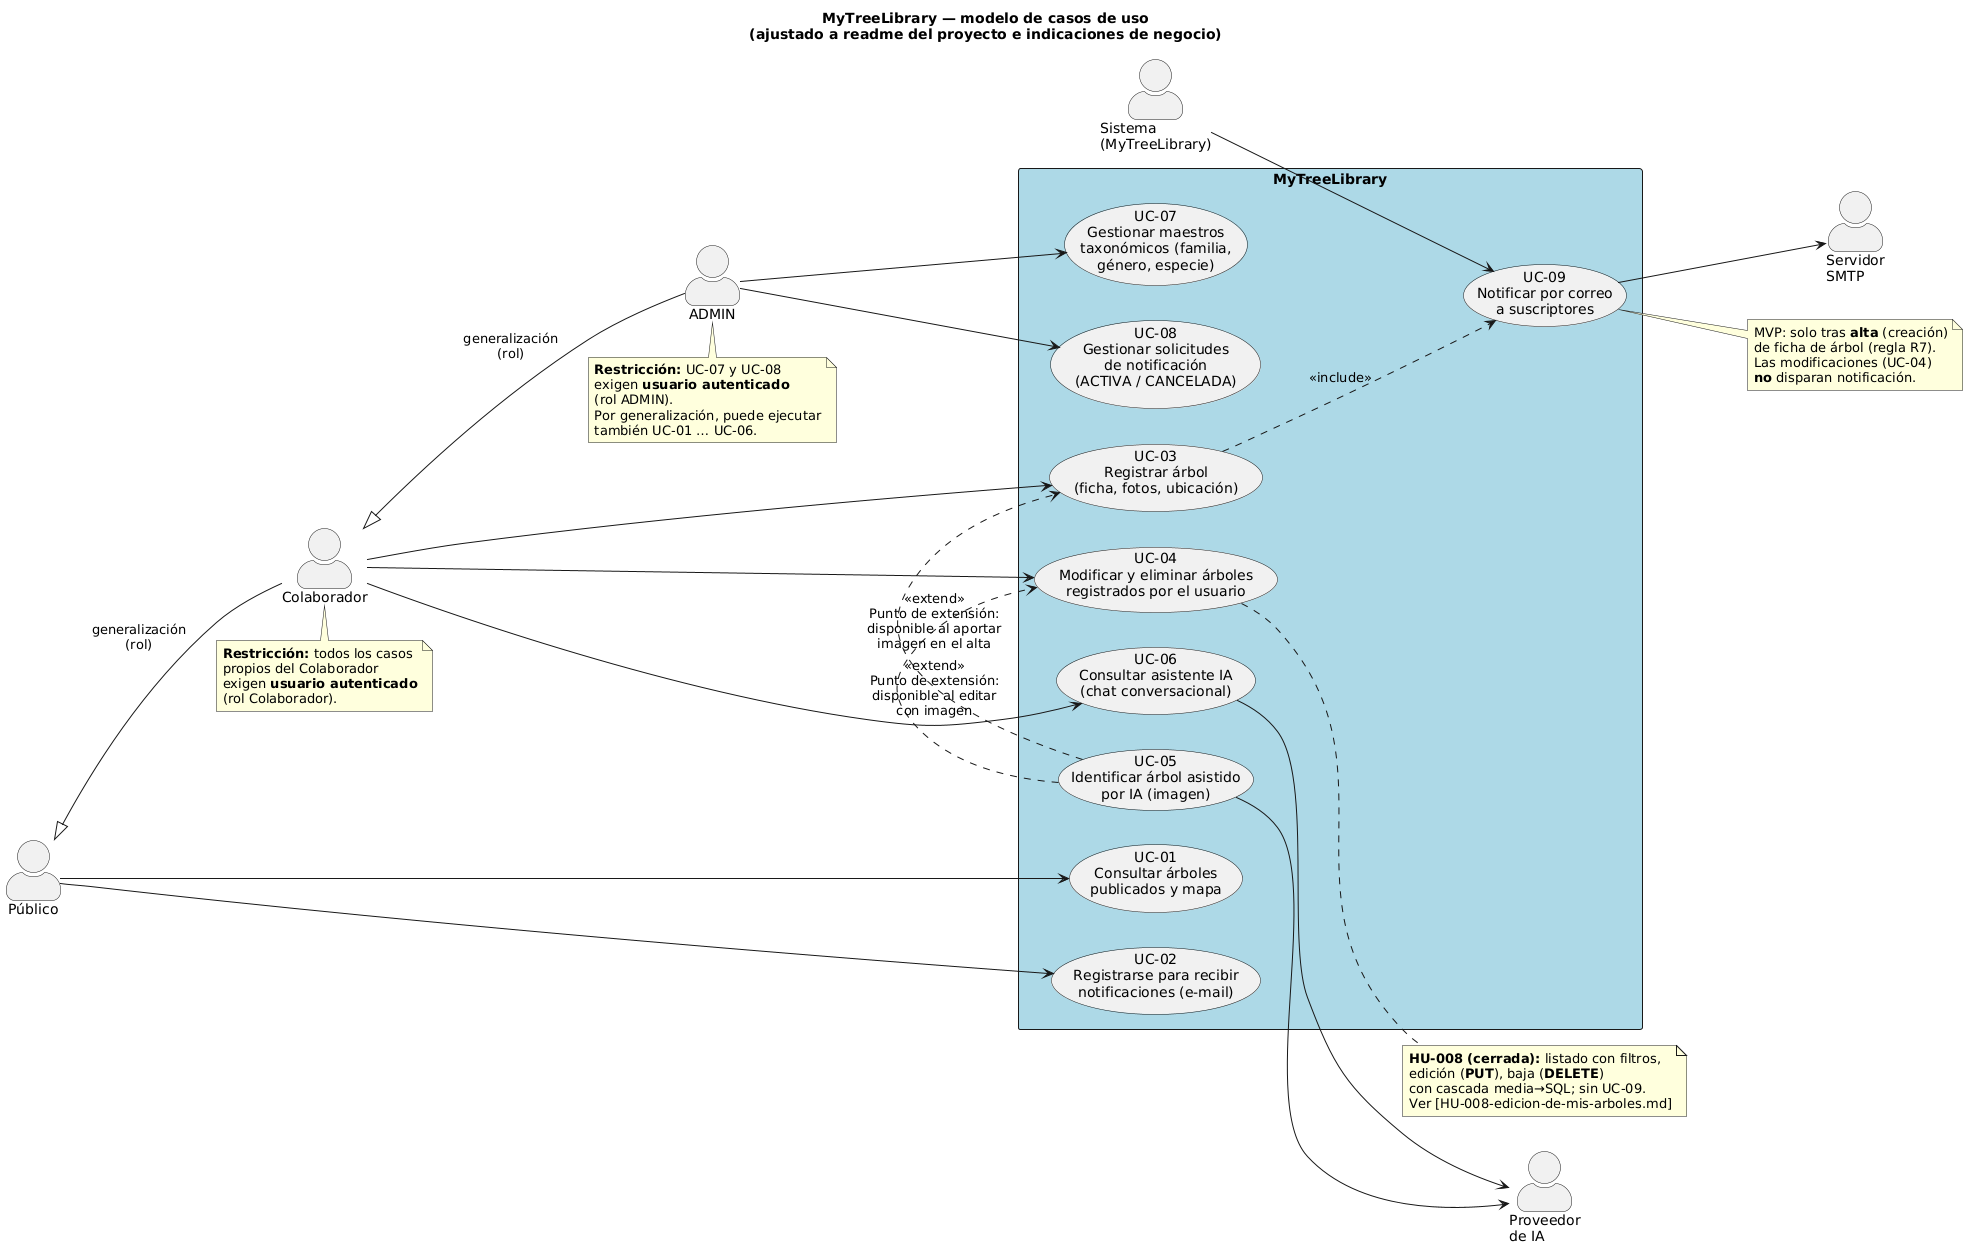

The diagram above was rendered by PlantUML. Its source (embedded in the PNG):
@startuml
title MyTreeLibrary — modelo de casos de uso\n(ajustado a readme del proyecto e indicaciones de negocio)

skinparam packageStyle rectangle
skinparam actorStyle awesome
left to right direction

actor "Público" as Publico
actor "Colaborador" as Colaborador
actor "ADMIN" as Admin
actor "Sistema\n(MyTreeLibrary)" as Sistema
actor "Proveedor\nde IA" as ProvIA
actor "Servidor\nSMTP" as SMTP

Publico <|-- Colaborador : generalización\n(rol)
Colaborador <|-- Admin : generalización\n(rol)

rectangle "MyTreeLibrary" #LightBlue {
  usecase "UC-01\nConsultar árboles\npublicados y mapa" as UC1
  usecase "UC-02\nRegistrarse para recibir\nnotificaciones (e-mail)" as UC2

  usecase "UC-03\nRegistrar árbol\n(ficha, fotos, ubicación)" as UC3
  usecase "UC-04\nModificar y eliminar árboles\nregistrados por el usuario" as UC4
  usecase "UC-05\nIdentificar árbol asistido\npor IA (imagen)" as UC5

  usecase "UC-06\nConsultar asistente IA\n(chat conversacional)" as UC6

  usecase "UC-07\nGestionar maestros\ntaxonómicos (familia,\ngénero, especie)" as UC7
  usecase "UC-08\nGestionar solicitudes\nde notificación\n(ACTIVA / CANCELADA)" as UC8

  usecase "UC-09\nNotificar por correo\na suscriptores" as UC9
}

' --- Público (sin autenticación) ---
Publico --> UC1
Publico --> UC2

' --- Colaborador (requiere autenticación; hereda Público) ---
Colaborador --> UC3
Colaborador --> UC4
Colaborador --> UC6

UC5 .> UC3 : <<extend>>\nPunto de extensión:\ndisponible al aportar\nimagen en el alta
UC5 .> UC4 : <<extend>>\nPunto de extensión:\ndisponible al editar\ncon imagen

note right of UC4
  **HU-008 (cerrada):** listado con filtros,
  edición (**PUT**), baja (**DELETE**)
  con cascada media→SQL; sin UC-09.
  Ver [HU-008-edicion-de-mis-arboles.md]
end note

' --- ADMIN (requiere autenticación; hereda Colaborador) ---
Admin --> UC7
Admin --> UC8

note bottom of Colaborador
  **Restricción:** todos los casos
  propios del Colaborador
  exigen **usuario autenticado**
  (rol Colaborador).
end note

note bottom of Admin
  **Restricción:** UC-07 y UC-08
  exigen **usuario autenticado**
  (rol ADMIN).
  Por generalización, puede ejecutar
  también UC-01 … UC-06.
end note

' --- Notificaciones automáticas (sistema) ---
Sistema --> UC9
UC3 ..> UC9 : <<include>>

note right of UC9
  MVP: solo tras **alta** (creación)
  de ficha de árbol (regla R7).
  Las modificaciones (UC-04)
  **no** disparan notificación.
end note

UC9 --> SMTP

UC5 --> ProvIA
UC6 --> ProvIA
@enduml